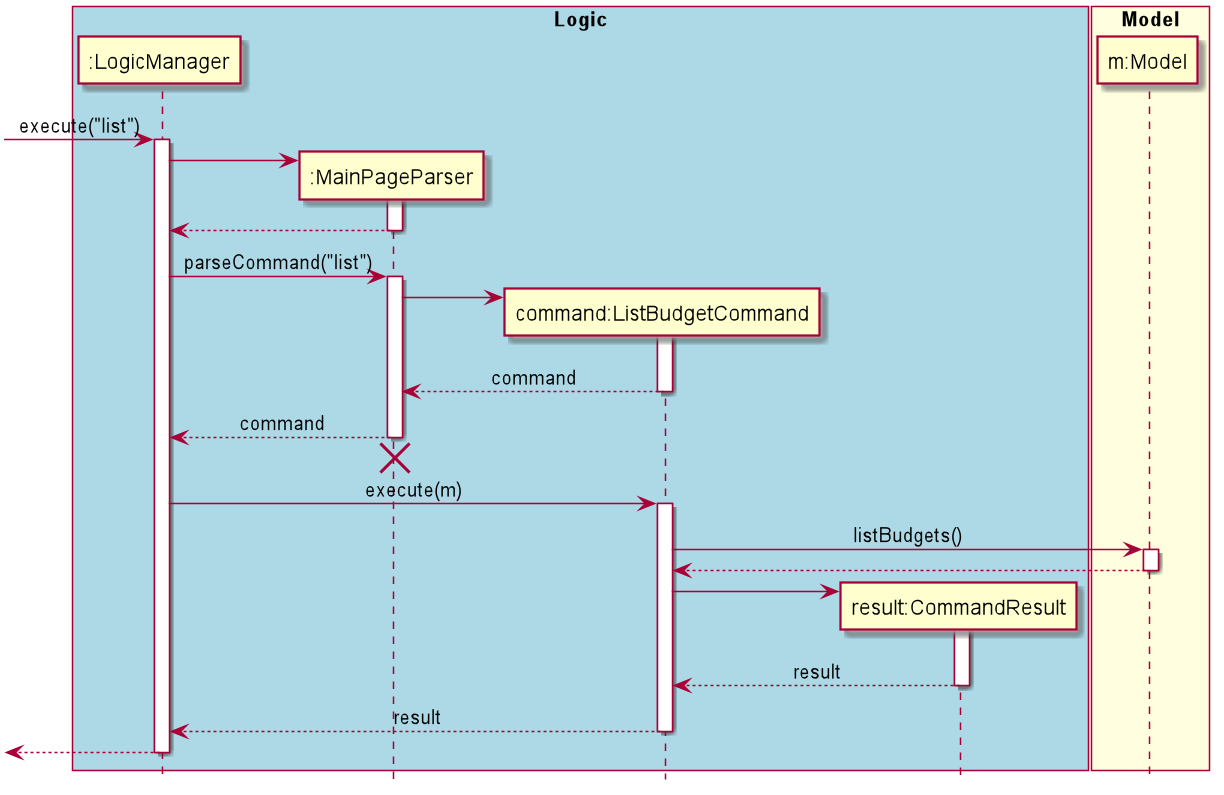

The diagram above was rendered by PlantUML. Its source (embedded in the PNG):
@startuml
hide footbox
skinparam Sequence {
    MessageAlign center
}
box "Logic" #LightBlue
participant ":LogicManager" as LM
participant ":MainPageParser" as MPP
participant "command:ListBudgetCommand" as LBC
participant "result:CommandResult" as CR
end box

box "Model" #LightYellow
participant "m:Model" as M
end box

[-> LM : execute("list")
activate LM
create MPP
LM -> MPP
activate MPP
LM <-- MPP
deactivate MPP

LM -> MPP : parseCommand("list")
activate MPP

create LBC
MPP -> LBC
activate LBC
MPP <-- LBC : command
deactivate LBC
LM <-- MPP : command

deactivate MPP
LM <-[hidden]- MPP
destroy MPP

LM -> LBC : execute(m)
activate LBC

LBC -> M : listBudgets()
activate M
LBC <-- M
deactivate M

create CR
LBC -> CR
activate CR
LBC <-- CR : result
deactivate CR

LM <-- LBC : result
deactivate LBC

[<-- LM
deactivate LM

@enduml